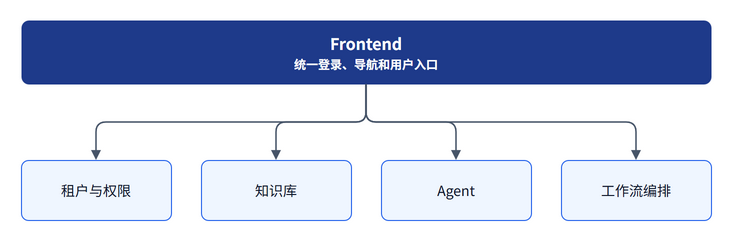

The diagram above was exported from draw.io. Its source (the exported page's mxGraphModel, read from the mxfile embedded in the PNG):
<mxGraphModel adaptiveColors="auto">
  <root>
    <mxCell id="0" />
    <mxCell id="1" parent="0" />
    <mxCell id="fe" value="Frontend&lt;br&gt;&lt;font style=&quot;font-size:12px&quot;&gt;统一登录、导航和用户入口&lt;/font&gt;" style="rounded=1;arcSize=12;whiteSpace=wrap;html=1;fillColor=#1E3A8A;strokeColor=none;fontColor=#FFFFFF;fontSize=16;fontStyle=1;fontFamily=Inter;fontSource=https%3A%2F%2Ffonts.googleapis.com%2Fcss%3Ffamily%3DInter;" vertex="1" parent="1">
      <mxGeometry x="40" y="40" width="690" height="64" as="geometry" />
    </mxCell>
    <mxCell id="auth" value="租户与权限" style="rounded=1;arcSize=12;whiteSpace=wrap;html=1;fillColor=#EFF6FF;strokeColor=#2563EB;fontColor=#0F172A;fontSize=14;fontFamily=Inter;fontSource=https%3A%2F%2Ffonts.googleapis.com%2Fcss%3Ffamily%3DInter;" vertex="1" parent="1">
      <mxGeometry x="40" y="180" width="150" height="60" as="geometry" />
    </mxCell>
    <mxCell id="kb" value="知识库" style="rounded=1;arcSize=12;whiteSpace=wrap;html=1;fillColor=#EFF6FF;strokeColor=#2563EB;fontColor=#0F172A;fontSize=14;fontFamily=Inter;fontSource=https%3A%2F%2Ffonts.googleapis.com%2Fcss%3Ffamily%3DInter;" vertex="1" parent="1">
      <mxGeometry x="220" y="180" width="150" height="60" as="geometry" />
    </mxCell>
    <mxCell id="agent" value="Agent" style="rounded=1;arcSize=12;whiteSpace=wrap;html=1;fillColor=#EFF6FF;strokeColor=#2563EB;fontColor=#0F172A;fontSize=14;fontFamily=Inter;fontSource=https%3A%2F%2Ffonts.googleapis.com%2Fcss%3Ffamily%3DInter;" vertex="1" parent="1">
      <mxGeometry x="400" y="180" width="150" height="60" as="geometry" />
    </mxCell>
    <mxCell id="flow" value="工作流编排" style="rounded=1;arcSize=12;whiteSpace=wrap;html=1;fillColor=#EFF6FF;strokeColor=#2563EB;fontColor=#0F172A;fontSize=14;fontFamily=Inter;fontSource=https%3A%2F%2Ffonts.googleapis.com%2Fcss%3Ffamily%3DInter;" vertex="1" parent="1">
      <mxGeometry x="580" y="180" width="150" height="60" as="geometry" />
    </mxCell>
    <mxCell id="e1" value="" style="edgeStyle=orthogonalEdgeStyle;html=1;strokeColor=#475569;strokeWidth=1.5;endArrow=block;endFill=1;fontColor=#334155;" edge="1" source="fe" target="auth" parent="1">
      <mxGeometry relative="1" as="geometry" />
    </mxCell>
    <mxCell id="e2" value="" style="edgeStyle=orthogonalEdgeStyle;html=1;strokeColor=#475569;strokeWidth=1.5;endArrow=block;endFill=1;fontColor=#334155;" edge="1" source="fe" target="kb" parent="1">
      <mxGeometry relative="1" as="geometry" />
    </mxCell>
    <mxCell id="e3" value="" style="edgeStyle=orthogonalEdgeStyle;html=1;strokeColor=#475569;strokeWidth=1.5;endArrow=block;endFill=1;fontColor=#334155;" edge="1" source="fe" target="agent" parent="1">
      <mxGeometry relative="1" as="geometry" />
    </mxCell>
    <mxCell id="e4" value="" style="edgeStyle=orthogonalEdgeStyle;html=1;strokeColor=#475569;strokeWidth=1.5;endArrow=block;endFill=1;fontColor=#334155;" edge="1" source="fe" target="flow" parent="1">
      <mxGeometry relative="1" as="geometry" />
    </mxCell>
  </root>
</mxGraphModel>